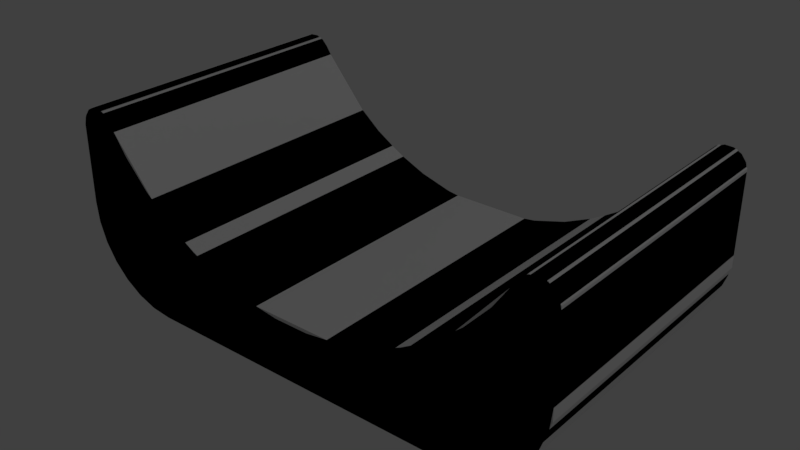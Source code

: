 # Source: 18Conformal1.blend  (saved by Blender 2.78.0; exported with 4.5.12 LTS)
import bpy
from mathutils import Matrix  # noqa: F401  (used for matrix-valued properties, if any)

bpy.ops.wm.read_factory_settings(use_empty=True)
scene = bpy.context.scene
scene.name = 'Scene'

# ---- collections
col_collection_1 = bpy.data.collections.new('Collection 1'); scene.collection.children.link(col_collection_1)

# ---- materials (node trees are filled in below, after node groups)
mat_18conformal1 = bpy.data.materials.new('18Conformal1')
mat_18conformal1.alpha_threshold = 0.0
mat_18conformal1.roughness = 0.5

# ---- material node trees
mat_18conformal1.use_nodes = True; mat_18conformal1.node_tree.nodes.clear()
_N = mat_18conformal1.node_tree.nodes; _L = mat_18conformal1.node_tree.links
n0 = _N.new('NodeUndefined'); n0.name = '18Conformal1.Output'; n0.location = (630, 730)
n0.label = 'Output'
n0.inputs[1].default_value = 1.0
n1 = _N.new('NodeUndefined'); n1.name = '18Conformal1.mainMaterial'; n1.location = (70, 680)
n1.label = 'mainMaterial'
n1.inputs[1].default_value = (0.0, 0.0, 0.0, 1.0)
n1.inputs[2].default_value = 0.0
n1.inputs[3].default_value = (0.0, 0.0, 0.0)
n2 = _N.new('NodeUndefined'); n2.name = '18Conformal1.geometry'; n2.location = (-590, 260)
n2.label = 'geometry'
n3 = _N.new('NodeUndefined'); n3.name = '18Conformal1.mainTex'; n3.location = (-380, 480)
n3.label = 'mainTex'
_L.new(n2.outputs[4], n3.inputs[0])
_L.new(n3.outputs[1], n1.inputs[0])
_L.new(n1.outputs[0], n0.inputs[0])

# ---- world
world_world = bpy.data.worlds.new('World'); scene.world = world_world
world_world.color = (0.05088, 0.05088, 0.05088)
world_world.use_sun_shadow = False
world_world.sun_shadow_jitter_overblur = 0.0
world_world.cycles.sampling_method = 'MANUAL'

# ---- lights
light_lamp = bpy.data.lights.new('Lamp', 'POINT')
light_lamp.transmission_factor = 0.0
light_lamp.cutoff_distance = 30.0
light_lamp.energy = 100.0
light_lamp.shadow_buffer_clip_start = 1.001
light_lamp.shadow_soft_size = 0.1
light_lamp.shadow_maximum_resolution = 0.006
light_lamp.use_absolute_resolution = True

# ---- meshes
me_conformal1 = bpy.data.meshes.new('Conformal1')
me_conformal1.from_pydata([(0.8338, 0.4782, -0.4787), (0.8438, 0.4782, -0.4688), (0.8379, 0.5046, -0.4688), (0.8268, 0.5044, -0.4787), (0.8216, 0.526, -0.4688), (0.8146, 0.5191, -0.4787), (0.7951, 0.5293, -0.4787), (0.7977, 0.5385, -0.4688), (0.7746, 0.5304, -0.4787), (0.7707, 0.5398, -0.4688), (0.7553, 0.5239, -0.4787), (0.7457, 0.5297, -0.4688), (0.736, 0.5048, -0.4787), (0.7274, 0.5099, -0.4688), (0.6706, 0.4097, -0.4787), (0.6613, 0.4135, -0.4688), (0.5888, 0.3204, -0.4787), (0.5826, 0.3272, -0.4688), (0.4927, 0.2526, -0.4688), (0.4973, 0.245, -0.4787), (0.399, 0.1842, -0.4787), (0.3934, 0.1911, -0.4688), (0.2903, 0.1363, -0.4787), (0.2865, 0.1439, -0.4688), (0.1741, 0.1119, -0.4688), (0.1768, 0.104, -0.4787), (0.05797, 0.08702, -0.4787), (0.05842, 0.09578, -0.4688), (0.0, 0.08609, -0.4787), (0.0, 0.09578, -0.4688), (0.0, 0.09578, -0.4688), (0.05842, 0.09578, -0.4688), (0.05842, 0.09578, 0.4688), (0.0, 0.09578, 0.4688), (0.1741, 0.1119, 0.4688), (0.1741, 0.1119, -0.4688), (0.2865, 0.1439, 0.4688), (0.2865, 0.1439, -0.4688), (0.3934, 0.1911, 0.4688), (0.3934, 0.1911, -0.4688), (0.4927, 0.2526, 0.4688), (0.4927, 0.2526, -0.4688), (0.5826, 0.3272, 0.4688), (0.5826, 0.3272, -0.4688), (0.6613, 0.4135, 0.4688), (0.6613, 0.4135, -0.4688), (0.7274, 0.5099, 0.4688), (0.7274, 0.5099, -0.4688), (0.7457, 0.5297, -0.4688), (0.7457, 0.5297, 0.4688), (0.7707, 0.5398, 0.4688), (0.7707, 0.5398, -0.4688), (0.7977, 0.5385, 0.4688), (0.7977, 0.5385, -0.4688), (0.8216, 0.526, 0.4688), (0.8216, 0.526, -0.4688), (0.8379, 0.5046, 0.4688), (0.8379, 0.5046, -0.4688), (0.8438, 0.4782, 0.4688), (0.8438, 0.4782, -0.4688), (0.8438, 0.2188, 0.4688), (0.8438, 0.2188, -0.4688), (0.8359, 0.1492, 0.4688), (0.8359, 0.1492, -0.4688), (0.8128, 0.08316, 0.4688), (0.8128, 0.08316, -0.4688), (0.7756, 0.02391, 0.4688), (0.7756, 0.02391, -0.4688), (0.7261, -0.02557, 0.4688), (0.7261, -0.02557, -0.4688), (0.6668, -0.0628, 0.4688), (0.6668, -0.0628, -0.4688), (0.6008, -0.08591, 0.4688), (0.6008, -0.08591, -0.4688), (0.5312, -0.09375, 0.4688), (0.5312, -0.09375, -0.4688), (0.0, -0.09375, 0.4688), (0.0, -0.09375, -0.4688), (0.5312, -0.08375, -0.4787), (0.0, -0.08375, -0.4787), (0.0, -0.09375, -0.4688), (0.5312, -0.09375, -0.4688), (0.6008, -0.08591, -0.4688), (0.5986, -0.07617, -0.4787), (0.6668, -0.0628, -0.4688), (0.6625, -0.05379, -0.4787), (0.7261, -0.02557, -0.4688), (0.7199, -0.01775, -0.4787), (0.7756, 0.02391, -0.4688), (0.7678, 0.03014, -0.4787), (0.8128, 0.08316, -0.4688), (0.8038, 0.0875, -0.4787), (0.8359, 0.1492, -0.4688), (0.8262, 0.1514, -0.4787), (0.8438, 0.2188, -0.4688), (0.8338, 0.2188, -0.4787), (0.0, 0.08609, -0.4787), (0.0, -0.08375, -0.4787), (0.5312, -0.08375, -0.4787), (0.5986, -0.07617, -0.4787), (0.6625, -0.05379, -0.4787), (0.7199, -0.01775, -0.4787), (0.7678, 0.03014, -0.4787), (0.8038, 0.0875, -0.4787), (0.05797, 0.08702, -0.4787), (0.1768, 0.104, -0.4787), (0.8262, 0.1514, -0.4787), (0.2903, 0.1363, -0.4787), (0.399, 0.1842, -0.4787), (0.8338, 0.2188, -0.4787), (0.4973, 0.245, -0.4787), (0.8338, 0.4782, -0.4787), (0.5888, 0.3204, -0.4787), (0.6706, 0.4097, -0.4787), (0.736, 0.5048, -0.4787), (0.8268, 0.5044, -0.4787), (0.8146, 0.5191, -0.4787), (0.7553, 0.5239, -0.4787), (0.7951, 0.5293, -0.4787), (0.7746, 0.5304, -0.4787), (0.8338, 0.4782, 0.4787), (0.8268, 0.5044, 0.4787), (0.8379, 0.5046, 0.4688), (0.8438, 0.4782, 0.4688), (0.8216, 0.526, 0.4688), (0.8146, 0.5191, 0.4787), (0.7951, 0.5293, 0.4787), (0.7977, 0.5385, 0.4688), (0.7746, 0.5304, 0.4787), (0.7707, 0.5398, 0.4688), (0.7553, 0.5239, 0.4787), (0.7457, 0.5297, 0.4688), (0.736, 0.5048, 0.4787), (0.7274, 0.5099, 0.4688), (0.6706, 0.4097, 0.4787), (0.6613, 0.4135, 0.4688), (0.5888, 0.3204, 0.4787), (0.5826, 0.3272, 0.4688), (0.4927, 0.2526, 0.4688), (0.4973, 0.245, 0.4787), (0.399, 0.1842, 0.4787), (0.3934, 0.1911, 0.4688), (0.2903, 0.1363, 0.4787), (0.2865, 0.1439, 0.4688), (0.1741, 0.1119, 0.4688), (0.1768, 0.104, 0.4787), (0.05797, 0.08702, 0.4787), (0.05842, 0.09578, 0.4688), (0.0, 0.08609, 0.4787), (0.0, 0.09578, 0.4688), (0.5312, -0.08375, 0.4787), (0.5312, -0.09375, 0.4688), (0.0, -0.09375, 0.4688), (0.0, -0.08375, 0.4787), (0.6008, -0.08591, 0.4688), (0.5986, -0.07617, 0.4787), (0.6668, -0.0628, 0.4688), (0.6625, -0.05379, 0.4787), (0.7261, -0.02557, 0.4688), (0.7199, -0.01775, 0.4787), (0.7756, 0.02391, 0.4688), (0.7678, 0.03014, 0.4787), (0.8128, 0.08316, 0.4688), (0.8038, 0.0875, 0.4787), (0.8359, 0.1492, 0.4688), (0.8262, 0.1514, 0.4787), (0.8438, 0.2188, 0.4688), (0.8338, 0.2188, 0.4787), (0.5986, -0.07617, 0.4787), (0.5312, -0.08375, 0.4787), (0.0, -0.08375, 0.4787), (0.0, 0.08609, 0.4787), (0.6625, -0.05379, 0.4787), (0.7199, -0.01775, 0.4787), (0.7678, 0.03014, 0.4787), (0.8038, 0.0875, 0.4787), (0.05797, 0.08702, 0.4787), (0.1768, 0.104, 0.4787), (0.8262, 0.1514, 0.4787), (0.2903, 0.1363, 0.4787), (0.399, 0.1842, 0.4787), (0.8338, 0.2188, 0.4787), (0.4973, 0.245, 0.4787), (0.8338, 0.4782, 0.4787), (0.5888, 0.3204, 0.4787), (0.6706, 0.4097, 0.4787), (0.736, 0.5048, 0.4787), (0.8268, 0.5044, 0.4787), (0.8146, 0.5191, 0.4787), (0.7553, 0.5239, 0.4787), (0.7951, 0.5293, 0.4787), (0.7746, 0.5304, 0.4787), (-0.8338, 0.4782, -0.4787), (-0.8268, 0.5044, -0.4787), (-0.8379, 0.5046, -0.4688), (-0.8438, 0.4782, -0.4688), (-0.8216, 0.526, -0.4688), (-0.8146, 0.5191, -0.4787), (-0.7951, 0.5293, -0.4787), (-0.7977, 0.5385, -0.4688), (-0.7746, 0.5304, -0.4787), (-0.7707, 0.5398, -0.4688), (-0.7553, 0.5239, -0.4787), (-0.7457, 0.5297, -0.4688), (-0.736, 0.5048, -0.4787), (-0.7274, 0.5099, -0.4688), (-0.6706, 0.4097, -0.4787), (-0.6613, 0.4135, -0.4688), (-0.5888, 0.3204, -0.4787), (-0.5826, 0.3272, -0.4688), (-0.4927, 0.2526, -0.4688), (-0.4973, 0.245, -0.4787), (-0.399, 0.1842, -0.4787), (-0.3934, 0.1911, -0.4688), (-0.2903, 0.1363, -0.4787), (-0.2865, 0.1439, -0.4688), (-0.1741, 0.1119, -0.4688), (-0.1768, 0.104, -0.4787), (-0.05797, 0.08702, -0.4787), (-0.05842, 0.09578, -0.4688), (0.0, 0.08609, -0.4787), (0.0, 0.09578, -0.4688), (0.0, 0.09578, -0.4688), (0.0, 0.09578, 0.4688), (-0.05842, 0.09578, 0.4688), (-0.05842, 0.09578, -0.4688), (-0.1741, 0.1119, 0.4688), (-0.1741, 0.1119, -0.4688), (-0.2865, 0.1439, 0.4688), (-0.2865, 0.1439, -0.4688), (-0.3934, 0.1911, 0.4688), (-0.3934, 0.1911, -0.4688), (-0.4927, 0.2526, 0.4688), (-0.4927, 0.2526, -0.4688), (-0.5826, 0.3272, 0.4688), (-0.5826, 0.3272, -0.4688), (-0.6613, 0.4135, 0.4688), (-0.6613, 0.4135, -0.4688), (-0.7274, 0.5099, 0.4688), (-0.7274, 0.5099, -0.4688), (-0.7457, 0.5297, -0.4688), (-0.7457, 0.5297, 0.4688), (-0.7707, 0.5398, 0.4688), (-0.7707, 0.5398, -0.4688), (-0.7977, 0.5385, 0.4688), (-0.7977, 0.5385, -0.4688), (-0.8216, 0.526, 0.4688), (-0.8216, 0.526, -0.4688), (-0.8379, 0.5046, 0.4688), (-0.8379, 0.5046, -0.4688), (-0.8438, 0.4782, 0.4688), (-0.8438, 0.4782, -0.4688), (-0.8438, 0.2188, 0.4688), (-0.8438, 0.2188, -0.4688), (-0.8359, 0.1492, 0.4688), (-0.8359, 0.1492, -0.4688), (-0.8128, 0.08316, 0.4688), (-0.8128, 0.08316, -0.4688), (-0.7756, 0.02391, 0.4688), (-0.7756, 0.02391, -0.4688), (-0.7261, -0.02557, 0.4688), (-0.7261, -0.02557, -0.4688), (-0.6668, -0.0628, 0.4688), (-0.6668, -0.0628, -0.4688), (-0.6008, -0.08591, 0.4688), (-0.6008, -0.08591, -0.4688), (-0.5312, -0.09375, 0.4688), (-0.5312, -0.09375, -0.4688), (0.0, -0.09375, 0.4688), (0.0, -0.09375, -0.4688), (-0.5312, -0.08375, -0.4787), (-0.5312, -0.09375, -0.4688), (0.0, -0.09375, -0.4688), (0.0, -0.08375, -0.4787), (-0.6008, -0.08591, -0.4688), (-0.5986, -0.07617, -0.4787), (-0.6668, -0.0628, -0.4688), (-0.6625, -0.05379, -0.4787), (-0.7261, -0.02557, -0.4688), (-0.7199, -0.01775, -0.4787), (-0.7756, 0.02391, -0.4688), (-0.7678, 0.03014, -0.4787), (-0.8128, 0.08316, -0.4688), (-0.8038, 0.0875, -0.4787), (-0.8359, 0.1492, -0.4688), (-0.8262, 0.1514, -0.4787), (-0.8438, 0.2188, -0.4688), (-0.8338, 0.2188, -0.4787), (-0.5986, -0.07617, -0.4787), (-0.5312, -0.08375, -0.4787), (0.0, -0.08375, -0.4787), (0.0, 0.08609, -0.4787), (-0.6625, -0.05379, -0.4787), (-0.7199, -0.01775, -0.4787), (-0.7678, 0.03014, -0.4787), (-0.8038, 0.0875, -0.4787), (-0.05797, 0.08702, -0.4787), (-0.1768, 0.104, -0.4787), (-0.8262, 0.1514, -0.4787), (-0.2903, 0.1363, -0.4787), (-0.399, 0.1842, -0.4787), (-0.8338, 0.2188, -0.4787), (-0.4973, 0.245, -0.4787), (-0.8338, 0.4782, -0.4787), (-0.5888, 0.3204, -0.4787), (-0.6706, 0.4097, -0.4787), (-0.736, 0.5048, -0.4787), (-0.8268, 0.5044, -0.4787), (-0.8146, 0.5191, -0.4787), (-0.7553, 0.5239, -0.4787), (-0.7951, 0.5293, -0.4787), (-0.7746, 0.5304, -0.4787), (-0.8338, 0.4782, 0.4787), (-0.8438, 0.4782, 0.4688), (-0.8379, 0.5046, 0.4688), (-0.8268, 0.5044, 0.4787), (-0.8216, 0.526, 0.4688), (-0.8146, 0.5191, 0.4787), (-0.7951, 0.5293, 0.4787), (-0.7977, 0.5385, 0.4688), (-0.7746, 0.5304, 0.4787), (-0.7707, 0.5398, 0.4688), (-0.7553, 0.5239, 0.4787), (-0.7457, 0.5297, 0.4688), (-0.736, 0.5048, 0.4787), (-0.7274, 0.5099, 0.4688), (-0.6706, 0.4097, 0.4787), (-0.6613, 0.4135, 0.4688), (-0.5888, 0.3204, 0.4787), (-0.5826, 0.3272, 0.4688), (-0.4927, 0.2526, 0.4688), (-0.4973, 0.245, 0.4787), (-0.399, 0.1842, 0.4787), (-0.3934, 0.1911, 0.4688), (-0.2903, 0.1363, 0.4787), (-0.2865, 0.1439, 0.4688), (-0.1741, 0.1119, 0.4688), (-0.1768, 0.104, 0.4787), (-0.05797, 0.08702, 0.4787), (-0.05842, 0.09578, 0.4688), (0.0, 0.08609, 0.4787), (0.0, 0.09578, 0.4688), (-0.5312, -0.08375, 0.4787), (0.0, -0.08375, 0.4787), (0.0, -0.09375, 0.4688), (-0.5312, -0.09375, 0.4688), (-0.6008, -0.08591, 0.4688), (-0.5986, -0.07617, 0.4787), (-0.6668, -0.0628, 0.4688), (-0.6625, -0.05379, 0.4787), (-0.7261, -0.02557, 0.4688), (-0.7199, -0.01775, 0.4787), (-0.7756, 0.02391, 0.4688), (-0.7678, 0.03014, 0.4787), (-0.8128, 0.08316, 0.4688), (-0.8038, 0.0875, 0.4787), (-0.8359, 0.1492, 0.4688), (-0.8262, 0.1514, 0.4787), (-0.8438, 0.2188, 0.4688), (-0.8338, 0.2188, 0.4787), (0.0, 0.08609, 0.4787), (0.0, -0.08375, 0.4787), (-0.5312, -0.08375, 0.4787), (-0.5986, -0.07617, 0.4787), (-0.6625, -0.05379, 0.4787), (-0.7199, -0.01775, 0.4787), (-0.7678, 0.03014, 0.4787), (-0.8038, 0.0875, 0.4787), (-0.05797, 0.08702, 0.4787), (-0.1768, 0.104, 0.4787), (-0.8262, 0.1514, 0.4787), (-0.2903, 0.1363, 0.4787), (-0.399, 0.1842, 0.4787), (-0.8338, 0.2188, 0.4787), (-0.4973, 0.245, 0.4787), (-0.8338, 0.4782, 0.4787), (-0.5888, 0.3204, 0.4787), (-0.6706, 0.4097, 0.4787), (-0.736, 0.5048, 0.4787), (-0.8268, 0.5044, 0.4787), (-0.8146, 0.5191, 0.4787), (-0.7553, 0.5239, 0.4787), (-0.7951, 0.5293, 0.4787), (-0.7746, 0.5304, 0.4787)], [], [(0, 2, 1), (0, 3, 2), (4, 2, 3), (5, 4, 3), (4, 5, 6), (7, 4, 6), (6, 8, 7), (8, 9, 7), (9, 8, 10), (11, 9, 10), (11, 10, 12), (13, 11, 12), (13, 12, 14), (15, 13, 14), (15, 14, 16), (17, 15, 16), (18, 17, 16), (19, 18, 16), (18, 19, 20), (21, 18, 20), (21, 20, 22), (23, 21, 22), (24, 23, 22), (25, 24, 22), (24, 25, 26), (27, 24, 26), (26, 28, 27), (28, 29, 27), (32, 31, 30), (33, 32, 30), (32, 34, 31), (34, 35, 31), (34, 36, 35), (36, 37, 35), (36, 38, 37), (38, 39, 37), (38, 40, 39), (40, 41, 39), (40, 42, 41), (42, 43, 41), (42, 44, 43), (44, 45, 43), (44, 46, 45), (46, 47, 45), (48, 47, 46), (49, 48, 46), (49, 50, 48), (50, 51, 48), (50, 52, 51), (52, 53, 51), (52, 54, 53), (54, 55, 53), (55, 54, 56), (57, 55, 56), (56, 58, 57), (58, 59, 57), (58, 60, 59), (60, 61, 59), (60, 62, 61), (62, 63, 61), (62, 64, 63), (64, 65, 63), (64, 66, 65), (66, 67, 65), (66, 68, 67), (68, 69, 67), (68, 70, 69), (70, 71, 69), (70, 72, 71), (72, 73, 71), (72, 74, 73), (74, 75, 73), (74, 76, 75), (76, 77, 75), (80, 79, 78), (81, 80, 78), (82, 81, 78), (83, 82, 78), (84, 82, 83), (85, 84, 83), (86, 84, 85), (87, 86, 85), (88, 86, 87), (89, 88, 87), (90, 88, 89), (91, 90, 89), (92, 90, 91), (93, 92, 91), (94, 92, 93), (95, 94, 93), (0, 94, 95), (0, 1, 94), (98, 97, 96), (96, 99, 98), (96, 100, 99), (96, 101, 100), (96, 102, 101), (96, 103, 102), (96, 104, 103), (104, 105, 103), (105, 106, 103), (105, 107, 106), (107, 108, 106), (108, 109, 106), (108, 110, 109), (110, 111, 109), (110, 112, 111), (112, 113, 111), (113, 114, 111), (114, 115, 111), (114, 116, 115), (114, 117, 116), (117, 118, 116), (117, 119, 118), (122, 121, 120), (123, 122, 120), (122, 124, 121), (124, 125, 121), (125, 124, 126), (124, 127, 126), (128, 126, 127), (129, 128, 127), (128, 129, 130), (129, 131, 130), (130, 131, 132), (131, 133, 132), (132, 133, 134), (133, 135, 134), (134, 135, 136), (135, 137, 136), (137, 138, 136), (138, 139, 136), (139, 138, 140), (138, 141, 140), (140, 141, 142), (141, 143, 142), (143, 144, 142), (144, 145, 142), (145, 144, 146), (144, 147, 146), (148, 146, 147), (149, 148, 147), (152, 151, 150), (153, 152, 150), (151, 154, 150), (154, 155, 150), (154, 156, 155), (156, 157, 155), (156, 158, 157), (158, 159, 157), (158, 160, 159), (160, 161, 159), (160, 162, 161), (162, 163, 161), (162, 164, 163), (164, 165, 163), (164, 166, 165), (166, 167, 165), (167, 166, 120), (166, 123, 120), (170, 169, 168), (168, 171, 170), (168, 172, 171), (172, 173, 171), (173, 174, 171), (174, 175, 171), (175, 176, 171), (175, 177, 176), (175, 178, 177), (178, 179, 177), (178, 180, 179), (178, 181, 180), (181, 182, 180), (181, 183, 182), (183, 184, 182), (183, 185, 184), (183, 186, 185), (183, 187, 186), (187, 188, 186), (188, 189, 186), (188, 190, 189), (190, 191, 189), (194, 193, 192), (195, 194, 192), (194, 196, 193), (196, 197, 193), (197, 196, 198), (196, 199, 198), (200, 198, 199), (201, 200, 199), (200, 201, 202), (201, 203, 202), (202, 203, 204), (203, 205, 204), (204, 205, 206), (205, 207, 206), (206, 207, 208), (207, 209, 208), (209, 210, 208), (210, 211, 208), (211, 210, 212), (210, 213, 212), (212, 213, 214), (213, 215, 214), (215, 216, 214), (216, 217, 214), (217, 216, 218), (216, 219, 218), (220, 218, 219), (221, 220, 219), (224, 223, 222), (225, 224, 222), (226, 224, 225), (227, 226, 225), (228, 226, 227), (229, 228, 227), (230, 228, 229), (231, 230, 229), (232, 230, 231), (233, 232, 231), (234, 232, 233), (235, 234, 233), (236, 234, 235), (237, 236, 235), (238, 236, 237), (239, 238, 237), (239, 240, 238), (240, 241, 238), (242, 241, 240), (243, 242, 240), (244, 242, 243), (245, 244, 243), (246, 244, 245), (247, 246, 245), (246, 247, 248), (247, 249, 248), (250, 248, 249), (251, 250, 249), (252, 250, 251), (253, 252, 251), (254, 252, 253), (255, 254, 253), (256, 254, 255), (257, 256, 255), (258, 256, 257), (259, 258, 257), (260, 258, 259), (261, 260, 259), (262, 260, 261), (263, 262, 261), (264, 262, 263), (265, 264, 263), (266, 264, 265), (267, 266, 265), (268, 266, 267), (269, 268, 267), (272, 271, 270), (273, 272, 270), (271, 274, 270), (274, 275, 270), (274, 276, 275), (276, 277, 275), (276, 278, 277), (278, 279, 277), (278, 280, 279), (280, 281, 279), (280, 282, 281), (282, 283, 281), (282, 284, 283), (284, 285, 283), (284, 286, 285), (286, 287, 285), (287, 286, 192), (286, 195, 192), (290, 289, 288), (288, 291, 290), (288, 292, 291), (292, 293, 291), (293, 294, 291), (294, 295, 291), (295, 296, 291), (295, 297, 296), (295, 298, 297), (298, 299, 297), (298, 300, 299), (298, 301, 300), (301, 302, 300), (301, 303, 302), (303, 304, 302), (303, 305, 304), (303, 306, 305), (303, 307, 306), (307, 308, 306), (308, 309, 306), (308, 310, 309), (310, 311, 309), (314, 313, 312), (315, 314, 312), (316, 314, 315), (317, 316, 315), (316, 317, 318), (319, 316, 318), (318, 320, 319), (320, 321, 319), (321, 320, 322), (323, 321, 322), (323, 322, 324), (325, 323, 324), (325, 324, 326), (327, 325, 326), (327, 326, 328), (329, 327, 328), (330, 329, 328), (331, 330, 328), (330, 331, 332), (333, 330, 332), (333, 332, 334), (335, 333, 334), (336, 335, 334), (337, 336, 334), (336, 337, 338), (339, 336, 338), (338, 340, 339), (340, 341, 339), (344, 343, 342), (345, 344, 342), (346, 345, 342), (347, 346, 342), (348, 346, 347), (349, 348, 347), (350, 348, 349), (351, 350, 349), (352, 350, 351), (353, 352, 351), (354, 352, 353), (355, 354, 353), (356, 354, 355), (357, 356, 355), (358, 356, 357), (359, 358, 357), (358, 359, 312), (313, 358, 312), (362, 361, 360), (360, 363, 362), (360, 364, 363), (360, 365, 364), (360, 366, 365), (360, 367, 366), (360, 368, 367), (368, 369, 367), (369, 370, 367), (369, 371, 370), (371, 372, 370), (372, 373, 370), (372, 374, 373), (374, 375, 373), (374, 376, 375), (376, 377, 375), (377, 378, 375), (378, 379, 375), (378, 380, 379), (378, 381, 380), (381, 382, 380), (381, 383, 382)])
me_conformal1.polygons.foreach_set('use_smooth', [True] * 364)
_uv = me_conformal1.uv_layers.new(name='Conformal1.UV')
_uv.uv.foreach_set('vector', [0.6651, 0.7918, 0.6766, 0.7959, 0.665, 0.7979, 0.6651, 0.7918, 0.6761, 0.7895, 0.6766, 0.7959, 0.6865, 0.7896, 0.6766, 0.7959, 0.6761, 0.7895, 0.6826, 0.7851, 0.6865, 0.7896, 0.6761, 0.7895, 0.6865, 0.7896, 0.6826, 0.7851, 0.6873, 0.7774, 0.693, 0.7795, 0.6865, 0.7896, 0.6873, 0.7774, 0.6873, 0.7774, 0.6884, 0.7691, 0.693, 0.7795, 0.6884, 0.7691, 0.6944, 0.7675, 0.693, 0.7795, 0.6944, 0.7675, 0.6884, 0.7691, 0.6863, 0.761, 0.6907, 0.7563, 0.6944, 0.7675, 0.6863, 0.761, 0.6907, 0.7563, 0.6863, 0.761, 0.6791, 0.7523, 0.6828, 0.7475, 0.6907, 0.7563, 0.6791, 0.7523, 0.6828, 0.7475, 0.6791, 0.7523, 0.6406, 0.7209, 0.6438, 0.7157, 0.6828, 0.7475, 0.6406, 0.7209, 0.6438, 0.7157, 0.6406, 0.7209, 0.6041, 0.683, 0.6086, 0.6792, 0.6438, 0.7157, 0.6041, 0.683, 0.5776, 0.639, 0.6086, 0.6792, 0.6041, 0.683, 0.5727, 0.642, 0.5776, 0.639, 0.6041, 0.683, 0.5776, 0.639, 0.5727, 0.642, 0.5469, 0.5985, 0.5517, 0.5952, 0.5776, 0.639, 0.5469, 0.5985, 0.5517, 0.5952, 0.5469, 0.5985, 0.5264, 0.5507, 0.5317, 0.5484, 0.5517, 0.5952, 0.5264, 0.5507, 0.518, 0.499, 0.5317, 0.5484, 0.5264, 0.5507, 0.5125, 0.5006, 0.518, 0.499, 0.5264, 0.5507, 0.518, 0.499, 0.5125, 0.5006, 0.5052, 0.4484, 0.511, 0.4485, 0.518, 0.499, 0.5052, 0.4484, 0.5052, 0.4484, 0.5048, 0.4232, 0.511, 0.4485, 0.5048, 0.4232, 0.5108, 0.4231, 0.511, 0.4485, 0.000125, 0.9747, 0.4044, 0.9747, 0.4044, 0.9999, 0.000125, 0.9999, 0.000125, 0.9747, 0.4044, 0.9999, 0.000125, 0.9747, 0.000124, 0.9243, 0.4044, 0.9747, 0.000124, 0.9243, 0.4044, 0.9243, 0.4044, 0.9747, 0.000124, 0.9243, 0.000124, 0.8739, 0.4044, 0.9243, 0.000124, 0.8739, 0.4044, 0.8739, 0.4044, 0.9243, 0.000124, 0.8739, 0.000124, 0.8236, 0.4044, 0.8739, 0.000124, 0.8236, 0.4044, 0.8236, 0.4044, 0.8739, 0.000124, 0.8236, 0.000124, 0.7732, 0.4044, 0.8236, 0.000124, 0.7732, 0.4044, 0.7732, 0.4044, 0.8236, 0.000124, 0.7732, 0.000124, 0.7228, 0.4044, 0.7732, 0.000124, 0.7228, 0.4044, 0.7228, 0.4044, 0.7732, 0.000124, 0.7228, 0.000124, 0.6724, 0.4044, 0.7228, 0.000124, 0.6724, 0.4044, 0.6724, 0.4044, 0.7228, 0.000124, 0.6724, 0.000124, 0.6221, 0.4044, 0.6724, 0.000124, 0.6221, 0.4044, 0.6221, 0.4044, 0.6724, 0.4044, 0.6104, 0.4044, 0.6221, 0.000124, 0.6221, 0.000124, 0.6104, 0.4044, 0.6104, 0.000124, 0.6221, 0.000124, 0.6104, 0.000124, 0.5988, 0.4044, 0.6104, 0.000124, 0.5988, 0.4044, 0.5988, 0.4044, 0.6104, 0.000124, 0.5988, 0.000124, 0.5872, 0.4044, 0.5988, 0.000124, 0.5872, 0.4044, 0.5872, 0.4044, 0.5988, 0.000124, 0.5872, 0.000124, 0.5755, 0.4044, 0.5872, 0.000124, 0.5755, 0.4044, 0.5755, 0.4044, 0.5872, 0.4044, 0.5755, 0.000124, 0.5755, 0.000124, 0.5639, 0.4044, 0.5639, 0.4044, 0.5755, 0.000124, 0.5639, 0.000124, 0.5639, 0.000124, 0.5523, 0.4044, 0.5639, 0.000124, 0.5523, 0.4044, 0.5523, 0.4044, 0.5639, 0.000124, 0.5523, 0.000124, 0.4404, 0.4044, 0.5523, 0.000124, 0.4404, 0.4044, 0.4404, 0.4044, 0.5523, 0.000124, 0.4404, 0.000124, 0.4102, 0.4044, 0.4404, 0.000124, 0.4102, 0.4044, 0.4102, 0.4044, 0.4404, 0.000124, 0.4102, 0.000124, 0.3801, 0.4044, 0.4102, 0.000124, 0.3801, 0.4044, 0.3801, 0.4044, 0.4102, 0.000124, 0.3801, 0.000124, 0.3499, 0.4044, 0.3801, 0.000124, 0.3499, 0.4044, 0.3499, 0.4044, 0.3801, 0.000124, 0.3499, 0.000124, 0.3197, 0.4044, 0.3499, 0.000124, 0.3197, 0.4044, 0.3197, 0.4044, 0.3499, 0.000124, 0.3197, 0.000124, 0.2895, 0.4044, 0.3197, 0.000124, 0.2895, 0.4044, 0.2895, 0.4044, 0.3197, 0.000124, 0.2895, 0.000125, 0.2594, 0.4044, 0.2895, 0.000125, 0.2594, 0.4044, 0.2594, 0.4044, 0.2895, 0.000125, 0.2594, 0.000125, 0.2292, 0.4044, 0.2594, 0.000125, 0.2292, 0.4044, 0.2292, 0.4044, 0.2594, 0.000125, 0.2292, 0.000125, 0.000124, 0.4044, 0.2292, 0.000125, 0.000124, 0.4044, 0.000124, 0.4044, 0.2292, 0.4242, 0.4232, 0.4303, 0.4232, 0.4307, 0.6543, 0.4245, 0.6544, 0.4242, 0.4232, 0.4307, 0.6543, 0.4279, 0.6843, 0.4245, 0.6544, 0.4307, 0.6543, 0.4338, 0.683, 0.4279, 0.6843, 0.4307, 0.6543, 0.4374, 0.7128, 0.4279, 0.6843, 0.4338, 0.683, 0.443, 0.7103, 0.4374, 0.7128, 0.4338, 0.683, 0.4529, 0.7385, 0.4374, 0.7128, 0.443, 0.7103, 0.4577, 0.7348, 0.4529, 0.7385, 0.443, 0.7103, 0.4736, 0.7602, 0.4529, 0.7385, 0.4577, 0.7348, 0.4775, 0.7556, 0.4736, 0.7602, 0.4577, 0.7348, 0.4983, 0.777, 0.4736, 0.7602, 0.4775, 0.7556, 0.5012, 0.7717, 0.4983, 0.777, 0.4775, 0.7556, 0.5261, 0.788, 0.4983, 0.777, 0.5012, 0.7717, 0.5277, 0.7822, 0.5261, 0.788, 0.5012, 0.7717, 0.5555, 0.7928, 0.5261, 0.788, 0.5277, 0.7822, 0.5559, 0.7869, 0.5555, 0.7928, 0.5277, 0.7822, 0.6651, 0.7918, 0.5555, 0.7928, 0.5559, 0.7869, 0.6651, 0.7918, 0.665, 0.7979, 0.5555, 0.7928, 0.4307, 0.6543, 0.4303, 0.4232, 0.5048, 0.4232, 0.5048, 0.4232, 0.4338, 0.683, 0.4307, 0.6543, 0.5048, 0.4232, 0.443, 0.7103, 0.4338, 0.683, 0.5048, 0.4232, 0.4577, 0.7348, 0.443, 0.7103, 0.5048, 0.4232, 0.4775, 0.7556, 0.4577, 0.7348, 0.5048, 0.4232, 0.5012, 0.7717, 0.4775, 0.7556, 0.5048, 0.4232, 0.5052, 0.4484, 0.5012, 0.7717, 0.5052, 0.4484, 0.5125, 0.5006, 0.5012, 0.7717, 0.5125, 0.5006, 0.5277, 0.7822, 0.5012, 0.7717, 0.5125, 0.5006, 0.5264, 0.5507, 0.5277, 0.7822, 0.5264, 0.5507, 0.5469, 0.5985, 0.5277, 0.7822, 0.5469, 0.5985, 0.5559, 0.7869, 0.5277, 0.7822, 0.5469, 0.5985, 0.5727, 0.642, 0.5559, 0.7869, 0.5727, 0.642, 0.6651, 0.7918, 0.5559, 0.7869, 0.5727, 0.642, 0.6041, 0.683, 0.6651, 0.7918, 0.6041, 0.683, 0.6406, 0.7209, 0.6651, 0.7918, 0.6406, 0.7209, 0.6791, 0.7523, 0.6651, 0.7918, 0.6791, 0.7523, 0.6761, 0.7895, 0.6651, 0.7918, 0.6791, 0.7523, 0.6826, 0.7851, 0.6761, 0.7895, 0.6791, 0.7523, 0.6863, 0.761, 0.6826, 0.7851, 0.6863, 0.761, 0.6873, 0.7774, 0.6826, 0.7851, 0.6863, 0.761, 0.6884, 0.7691, 0.6873, 0.7774, 0.6778, 0.02507, 0.6774, 0.03146, 0.6663, 0.02919, 0.6662, 0.02317, 0.6778, 0.02507, 0.6663, 0.02919, 0.6778, 0.02507, 0.6877, 0.03137, 0.6774, 0.03146, 0.6877, 0.03137, 0.6838, 0.03589, 0.6774, 0.03146, 0.6838, 0.03589, 0.6877, 0.03137, 0.6886, 0.04352, 0.6877, 0.03137, 0.6943, 0.04145, 0.6886, 0.04352, 0.6897, 0.05185, 0.6886, 0.04352, 0.6943, 0.04145, 0.6957, 0.0534, 0.6897, 0.05185, 0.6943, 0.04145, 0.6897, 0.05185, 0.6957, 0.0534, 0.6876, 0.05995, 0.6957, 0.0534, 0.692, 0.06466, 0.6876, 0.05995, 0.6876, 0.05995, 0.692, 0.06466, 0.6804, 0.0687, 0.692, 0.06466, 0.6841, 0.07346, 0.6804, 0.0687, 0.6804, 0.0687, 0.6841, 0.07346, 0.642, 0.1002, 0.6841, 0.07346, 0.6452, 0.1054, 0.642, 0.1002, 0.642, 0.1002, 0.6452, 0.1054, 0.6056, 0.1382, 0.6452, 0.1054, 0.6102, 0.142, 0.6056, 0.1382, 0.6102, 0.142, 0.5793, 0.1823, 0.6056, 0.1382, 0.5793, 0.1823, 0.5743, 0.1793, 0.6056, 0.1382, 0.5743, 0.1793, 0.5793, 0.1823, 0.5487, 0.2228, 0.5793, 0.1823, 0.5535, 0.2261, 0.5487, 0.2228, 0.5487, 0.2228, 0.5535, 0.2261, 0.5283, 0.2707, 0.5535, 0.2261, 0.5336, 0.273, 0.5283, 0.2707, 0.5336, 0.273, 0.5201, 0.3224, 0.5283, 0.2707, 0.5201, 0.3224, 0.5146, 0.3208, 0.5283, 0.2707, 0.5146, 0.3208, 0.5201, 0.3224, 0.5074, 0.3731, 0.5201, 0.3224, 0.5132, 0.373, 0.5074, 0.3731, 0.5071, 0.3983, 0.5074, 0.3731, 0.5132, 0.373, 0.5131, 0.3983, 0.5071, 0.3983, 0.5132, 0.373, 0.4264, 0.3985, 0.4262, 0.1673, 0.4323, 0.1674, 0.4326, 0.3985, 0.4264, 0.3985, 0.4323, 0.1674, 0.4262, 0.1673, 0.4294, 0.1374, 0.4323, 0.1674, 0.4294, 0.1374, 0.4354, 0.1387, 0.4323, 0.1674, 0.4294, 0.1374, 0.4389, 0.1088, 0.4354, 0.1387, 0.4389, 0.1088, 0.4444, 0.1114, 0.4354, 0.1387, 0.4389, 0.1088, 0.4543, 0.0831, 0.4444, 0.1114, 0.4543, 0.0831, 0.4591, 0.08677, 0.4444, 0.1114, 0.4543, 0.0831, 0.4749, 0.06134, 0.4591, 0.08677, 0.4749, 0.06134, 0.4788, 0.06596, 0.4591, 0.08677, 0.4749, 0.06134, 0.4996, 0.0445, 0.4788, 0.06596, 0.4996, 0.0445, 0.5024, 0.04984, 0.4788, 0.06596, 0.4996, 0.0445, 0.5273, 0.03343, 0.5024, 0.04984, 0.5273, 0.03343, 0.5289, 0.03923, 0.5024, 0.04984, 0.5273, 0.03343, 0.5567, 0.02852, 0.5289, 0.03923, 0.5567, 0.02852, 0.5571, 0.03448, 0.5289, 0.03923, 0.5571, 0.03448, 0.5567, 0.02852, 0.6663, 0.02919, 0.5567, 0.02852, 0.6662, 0.02317, 0.6663, 0.02919, 0.4326, 0.3985, 0.4323, 0.1674, 0.4354, 0.1387, 0.4354, 0.1387, 0.5071, 0.3983, 0.4326, 0.3985, 0.4354, 0.1387, 0.4444, 0.1114, 0.5071, 0.3983, 0.4444, 0.1114, 0.4591, 0.08677, 0.5071, 0.3983, 0.4591, 0.08677, 0.4788, 0.06596, 0.5071, 0.3983, 0.4788, 0.06596, 0.5024, 0.04984, 0.5071, 0.3983, 0.5024, 0.04984, 0.5074, 0.3731, 0.5071, 0.3983, 0.5024, 0.04984, 0.5146, 0.3208, 0.5074, 0.3731, 0.5024, 0.04984, 0.5289, 0.03923, 0.5146, 0.3208, 0.5289, 0.03923, 0.5283, 0.2707, 0.5146, 0.3208, 0.5289, 0.03923, 0.5487, 0.2228, 0.5283, 0.2707, 0.5289, 0.03923, 0.5571, 0.03448, 0.5487, 0.2228, 0.5571, 0.03448, 0.5743, 0.1793, 0.5487, 0.2228, 0.5571, 0.03448, 0.6663, 0.02919, 0.5743, 0.1793, 0.6663, 0.02919, 0.6056, 0.1382, 0.5743, 0.1793, 0.6663, 0.02919, 0.642, 0.1002, 0.6056, 0.1382, 0.6663, 0.02919, 0.6804, 0.0687, 0.642, 0.1002, 0.6663, 0.02919, 0.6774, 0.03146, 0.6804, 0.0687, 0.6774, 0.03146, 0.6838, 0.03589, 0.6804, 0.0687, 0.6838, 0.03589, 0.6876, 0.05995, 0.6804, 0.0687, 0.6838, 0.03589, 0.6886, 0.04352, 0.6876, 0.05995, 0.6886, 0.04352, 0.6897, 0.05185, 0.6876, 0.05995, 0.6766, 0.7959, 0.6761, 0.7895, 0.6651, 0.7918, 0.665, 0.7979, 0.6766, 0.7959, 0.6651, 0.7918, 0.6766, 0.7959, 0.6865, 0.7896, 0.6761, 0.7895, 0.6865, 0.7896, 0.6826, 0.7851, 0.6761, 0.7895, 0.6826, 0.7851, 0.6865, 0.7896, 0.6873, 0.7774, 0.6865, 0.7896, 0.693, 0.7795, 0.6873, 0.7774, 0.6884, 0.7691, 0.6873, 0.7774, 0.693, 0.7795, 0.6944, 0.7675, 0.6884, 0.7691, 0.693, 0.7795, 0.6884, 0.7691, 0.6944, 0.7675, 0.6863, 0.761, 0.6944, 0.7675, 0.6907, 0.7563, 0.6863, 0.761, 0.6863, 0.761, 0.6907, 0.7563, 0.6791, 0.7523, 0.6907, 0.7563, 0.6828, 0.7475, 0.6791, 0.7523, 0.6791, 0.7523, 0.6828, 0.7475, 0.6406, 0.7209, 0.6828, 0.7475, 0.6438, 0.7157, 0.6406, 0.7209, 0.6406, 0.7209, 0.6438, 0.7157, 0.6041, 0.683, 0.6438, 0.7157, 0.6086, 0.6792, 0.6041, 0.683, 0.6086, 0.6792, 0.5776, 0.639, 0.6041, 0.683, 0.5776, 0.639, 0.5727, 0.642, 0.6041, 0.683, 0.5727, 0.642, 0.5776, 0.639, 0.5469, 0.5985, 0.5776, 0.639, 0.5517, 0.5952, 0.5469, 0.5985, 0.5469, 0.5985, 0.5517, 0.5952, 0.5264, 0.5507, 0.5517, 0.5952, 0.5317, 0.5484, 0.5264, 0.5507, 0.5317, 0.5484, 0.518, 0.499, 0.5264, 0.5507, 0.518, 0.499, 0.5125, 0.5006, 0.5264, 0.5507, 0.5125, 0.5006, 0.518, 0.499, 0.5052, 0.4484, 0.518, 0.499, 0.511, 0.4485, 0.5052, 0.4484, 0.5048, 0.4232, 0.5052, 0.4484, 0.511, 0.4485, 0.5108, 0.4231, 0.5048, 0.4232, 0.511, 0.4485, 0.000125, 0.9747, 0.000125, 0.9999, 0.4044, 0.9999, 0.4044, 0.9747, 0.000125, 0.9747, 0.4044, 0.9999, 0.000124, 0.9243, 0.000125, 0.9747, 0.4044, 0.9747, 0.4044, 0.9243, 0.000124, 0.9243, 0.4044, 0.9747, 0.000124, 0.8739, 0.000124, 0.9243, 0.4044, 0.9243, 0.4044, 0.8739, 0.000124, 0.8739, 0.4044, 0.9243, 0.000124, 0.8236, 0.000124, 0.8739, 0.4044, 0.8739, 0.4044, 0.8236, 0.000124, 0.8236, 0.4044, 0.8739, 0.000124, 0.7732, 0.000124, 0.8236, 0.4044, 0.8236, 0.4044, 0.7732, 0.000124, 0.7732, 0.4044, 0.8236, 0.000124, 0.7228, 0.000124, 0.7732, 0.4044, 0.7732, 0.4044, 0.7228, 0.000124, 0.7228, 0.4044, 0.7732, 0.000124, 0.6724, 0.000124, 0.7228, 0.4044, 0.7228, 0.4044, 0.6724, 0.000124, 0.6724, 0.4044, 0.7228, 0.000124, 0.6221, 0.000124, 0.6724, 0.4044, 0.6724, 0.4044, 0.6221, 0.000124, 0.6221, 0.4044, 0.6724, 0.4044, 0.6221, 0.4044, 0.6104, 0.000124, 0.6221, 0.4044, 0.6104, 0.000124, 0.6104, 0.000124, 0.6221, 0.000124, 0.5988, 0.000124, 0.6104, 0.4044, 0.6104, 0.4044, 0.5988, 0.000124, 0.5988, 0.4044, 0.6104, 0.000124, 0.5872, 0.000124, 0.5988, 0.4044, 0.5988, 0.4044, 0.5872, 0.000124, 0.5872, 0.4044, 0.5988, 0.000124, 0.5755, 0.000124, 0.5872, 0.4044, 0.5872, 0.4044, 0.5755, 0.000124, 0.5755, 0.4044, 0.5872, 0.000124, 0.5755, 0.4044, 0.5755, 0.000124, 0.5639, 0.4044, 0.5755, 0.4044, 0.5639, 0.000124, 0.5639, 0.000124, 0.5523, 0.000124, 0.5639, 0.4044, 0.5639, 0.4044, 0.5523, 0.000124, 0.5523, 0.4044, 0.5639, 0.000124, 0.4404, 0.000124, 0.5523, 0.4044, 0.5523, 0.4044, 0.4404, 0.000124, 0.4404, 0.4044, 0.5523, 0.000124, 0.4102, 0.000124, 0.4404, 0.4044, 0.4404, 0.4044, 0.4102, 0.000124, 0.4102, 0.4044, 0.4404, 0.000124, 0.3801, 0.000124, 0.4102, 0.4044, 0.4102, 0.4044, 0.3801, 0.000124, 0.3801, 0.4044, 0.4102, 0.000124, 0.3499, 0.000124, 0.3801, 0.4044, 0.3801, 0.4044, 0.3499, 0.000124, 0.3499, 0.4044, 0.3801, 0.000124, 0.3197, 0.000124, 0.3499, 0.4044, 0.3499, 0.4044, 0.3197, 0.000124, 0.3197, 0.4044, 0.3499, 0.000124, 0.2895, 0.000124, 0.3197, 0.4044, 0.3197, 0.4044, 0.2895, 0.000124, 0.2895, 0.4044, 0.3197, 0.000125, 0.2594, 0.000124, 0.2895, 0.4044, 0.2895, 0.4044, 0.2594, 0.000125, 0.2594, 0.4044, 0.2895, 0.000125, 0.2292, 0.000125, 0.2594, 0.4044, 0.2594, 0.4044, 0.2292, 0.000125, 0.2292, 0.4044, 0.2594, 0.000125, 0.000124, 0.000125, 0.2292, 0.4044, 0.2292, 0.4044, 0.000124, 0.000125, 0.000124, 0.4044, 0.2292, 0.4242, 0.4232, 0.4245, 0.6544, 0.4307, 0.6543, 0.4303, 0.4232, 0.4242, 0.4232, 0.4307, 0.6543, 0.4245, 0.6544, 0.4279, 0.6843, 0.4307, 0.6543, 0.4279, 0.6843, 0.4338, 0.683, 0.4307, 0.6543, 0.4279, 0.6843, 0.4374, 0.7128, 0.4338, 0.683, 0.4374, 0.7128, 0.443, 0.7103, 0.4338, 0.683, 0.4374, 0.7128, 0.4529, 0.7385, 0.443, 0.7103, 0.4529, 0.7385, 0.4577, 0.7348, 0.443, 0.7103, 0.4529, 0.7385, 0.4736, 0.7602, 0.4577, 0.7348, 0.4736, 0.7602, 0.4775, 0.7556, 0.4577, 0.7348, 0.4736, 0.7602, 0.4983, 0.777, 0.4775, 0.7556, 0.4983, 0.777, 0.5012, 0.7717, 0.4775, 0.7556, 0.4983, 0.777, 0.5261, 0.788, 0.5012, 0.7717, 0.5261, 0.788, 0.5277, 0.7822, 0.5012, 0.7717, 0.5261, 0.788, 0.5555, 0.7928, 0.5277, 0.7822, 0.5555, 0.7928, 0.5559, 0.7869, 0.5277, 0.7822, 0.5559, 0.7869, 0.5555, 0.7928, 0.6651, 0.7918, 0.5555, 0.7928, 0.665, 0.7979, 0.6651, 0.7918, 0.4303, 0.4232, 0.4307, 0.6543, 0.4338, 0.683, 0.4338, 0.683, 0.5048, 0.4232, 0.4303, 0.4232, 0.4338, 0.683, 0.443, 0.7103, 0.5048, 0.4232, 0.443, 0.7103, 0.4577, 0.7348, 0.5048, 0.4232, 0.4577, 0.7348, 0.4775, 0.7556, 0.5048, 0.4232, 0.4775, 0.7556, 0.5012, 0.7717, 0.5048, 0.4232, 0.5012, 0.7717, 0.5052, 0.4484, 0.5048, 0.4232, 0.5012, 0.7717, 0.5125, 0.5006, 0.5052, 0.4484, 0.5012, 0.7717, 0.5277, 0.7822, 0.5125, 0.5006, 0.5277, 0.7822, 0.5264, 0.5507, 0.5125, 0.5006, 0.5277, 0.7822, 0.5469, 0.5985, 0.5264, 0.5507, 0.5277, 0.7822, 0.5559, 0.7869, 0.5469, 0.5985, 0.5559, 0.7869, 0.5727, 0.642, 0.5469, 0.5985, 0.5559, 0.7869, 0.6651, 0.7918, 0.5727, 0.642, 0.6651, 0.7918, 0.6041, 0.683, 0.5727, 0.642, 0.6651, 0.7918, 0.6406, 0.7209, 0.6041, 0.683, 0.6651, 0.7918, 0.6791, 0.7523, 0.6406, 0.7209, 0.6651, 0.7918, 0.6761, 0.7895, 0.6791, 0.7523, 0.6761, 0.7895, 0.6826, 0.7851, 0.6791, 0.7523, 0.6826, 0.7851, 0.6863, 0.761, 0.6791, 0.7523, 0.6826, 0.7851, 0.6873, 0.7774, 0.6863, 0.761, 0.6873, 0.7774, 0.6884, 0.7691, 0.6863, 0.761, 0.6778, 0.02507, 0.6662, 0.02317, 0.6663, 0.02919, 0.6774, 0.03146, 0.6778, 0.02507, 0.6663, 0.02919, 0.6877, 0.03137, 0.6778, 0.02507, 0.6774, 0.03146, 0.6838, 0.03589, 0.6877, 0.03137, 0.6774, 0.03146, 0.6877, 0.03137, 0.6838, 0.03589, 0.6886, 0.04352, 0.6943, 0.04145, 0.6877, 0.03137, 0.6886, 0.04352, 0.6886, 0.04352, 0.6897, 0.05185, 0.6943, 0.04145, 0.6897, 0.05185, 0.6957, 0.0534, 0.6943, 0.04145, 0.6957, 0.0534, 0.6897, 0.05185, 0.6876, 0.05995, 0.692, 0.06466, 0.6957, 0.0534, 0.6876, 0.05995, 0.692, 0.06466, 0.6876, 0.05995, 0.6804, 0.0687, 0.6841, 0.07346, 0.692, 0.06466, 0.6804, 0.0687, 0.6841, 0.07346, 0.6804, 0.0687, 0.642, 0.1002, 0.6452, 0.1054, 0.6841, 0.07346, 0.642, 0.1002, 0.6452, 0.1054, 0.642, 0.1002, 0.6056, 0.1382, 0.6102, 0.142, 0.6452, 0.1054, 0.6056, 0.1382, 0.5793, 0.1823, 0.6102, 0.142, 0.6056, 0.1382, 0.5743, 0.1793, 0.5793, 0.1823, 0.6056, 0.1382, 0.5793, 0.1823, 0.5743, 0.1793, 0.5487, 0.2228, 0.5535, 0.2261, 0.5793, 0.1823, 0.5487, 0.2228, 0.5535, 0.2261, 0.5487, 0.2228, 0.5283, 0.2707, 0.5336, 0.273, 0.5535, 0.2261, 0.5283, 0.2707, 0.5201, 0.3224, 0.5336, 0.273, 0.5283, 0.2707, 0.5146, 0.3208, 0.5201, 0.3224, 0.5283, 0.2707, 0.5201, 0.3224, 0.5146, 0.3208, 0.5074, 0.3731, 0.5132, 0.373, 0.5201, 0.3224, 0.5074, 0.3731, 0.5074, 0.3731, 0.5071, 0.3983, 0.5132, 0.373, 0.5071, 0.3983, 0.5131, 0.3983, 0.5132, 0.373, 0.4264, 0.3985, 0.4326, 0.3985, 0.4323, 0.1674, 0.4262, 0.1673, 0.4264, 0.3985, 0.4323, 0.1674, 0.4294, 0.1374, 0.4262, 0.1673, 0.4323, 0.1674, 0.4354, 0.1387, 0.4294, 0.1374, 0.4323, 0.1674, 0.4389, 0.1088, 0.4294, 0.1374, 0.4354, 0.1387, 0.4444, 0.1114, 0.4389, 0.1088, 0.4354, 0.1387, 0.4543, 0.0831, 0.4389, 0.1088, 0.4444, 0.1114, 0.4591, 0.08677, 0.4543, 0.0831, 0.4444, 0.1114, 0.4749, 0.06134, 0.4543, 0.0831, 0.4591, 0.08677, 0.4788, 0.06596, 0.4749, 0.06134, 0.4591, 0.08677, 0.4996, 0.0445, 0.4749, 0.06134, 0.4788, 0.06596, 0.5024, 0.04984, 0.4996, 0.0445, 0.4788, 0.06596, 0.5273, 0.03343, 0.4996, 0.0445, 0.5024, 0.04984, 0.5289, 0.03923, 0.5273, 0.03343, 0.5024, 0.04984, 0.5567, 0.02852, 0.5273, 0.03343, 0.5289, 0.03923, 0.5571, 0.03448, 0.5567, 0.02852, 0.5289, 0.03923, 0.5567, 0.02852, 0.5571, 0.03448, 0.6663, 0.02919, 0.6662, 0.02317, 0.5567, 0.02852, 0.6663, 0.02919, 0.4323, 0.1674, 0.4326, 0.3985, 0.5071, 0.3983, 0.5071, 0.3983, 0.4354, 0.1387, 0.4323, 0.1674, 0.5071, 0.3983, 0.4444, 0.1114, 0.4354, 0.1387, 0.5071, 0.3983, 0.4591, 0.08677, 0.4444, 0.1114, 0.5071, 0.3983, 0.4788, 0.06596, 0.4591, 0.08677, 0.5071, 0.3983, 0.5024, 0.04984, 0.4788, 0.06596, 0.5071, 0.3983, 0.5074, 0.3731, 0.5024, 0.04984, 0.5074, 0.3731, 0.5146, 0.3208, 0.5024, 0.04984, 0.5146, 0.3208, 0.5289, 0.03923, 0.5024, 0.04984, 0.5146, 0.3208, 0.5283, 0.2707, 0.5289, 0.03923, 0.5283, 0.2707, 0.5487, 0.2228, 0.5289, 0.03923, 0.5487, 0.2228, 0.5571, 0.03448, 0.5289, 0.03923, 0.5487, 0.2228, 0.5743, 0.1793, 0.5571, 0.03448, 0.5743, 0.1793, 0.6663, 0.02919, 0.5571, 0.03448, 0.5743, 0.1793, 0.6056, 0.1382, 0.6663, 0.02919, 0.6056, 0.1382, 0.642, 0.1002, 0.6663, 0.02919, 0.642, 0.1002, 0.6804, 0.0687, 0.6663, 0.02919, 0.6804, 0.0687, 0.6774, 0.03146, 0.6663, 0.02919, 0.6804, 0.0687, 0.6838, 0.03589, 0.6774, 0.03146, 0.6804, 0.0687, 0.6876, 0.05995, 0.6838, 0.03589, 0.6876, 0.05995, 0.6886, 0.04352, 0.6838, 0.03589, 0.6876, 0.05995, 0.6897, 0.05185, 0.6886, 0.04352])
me_conformal1.materials.append(mat_18conformal1)
me_conformal1.use_remesh_preserve_volume = False
me_conformal1.use_remesh_preserve_attributes = False
me_conformal1.use_mirror_vertex_groups = False
me_conformal1.update()
me_colliders__4__collider = bpy.data.meshes.new('Colliders (4).collider')
me_colliders__4__collider.from_pydata([(-0.6833, -0.05816, -0.4688), (-0.5342, -0.09375, -0.4688), (-0.5239, 0.2656, -0.4688), (-0.8085, 0.06705, -0.4688), (-0.8438, 0.1776, -0.4688), (-0.8438, 0.488, -0.4688), (-0.7539, 0.5357, -0.4688), (-0.8074, 0.5357, -0.4688), (-0.8074, 0.5357, -0.4688), (-0.8074, 0.5357, 0.4688), (-0.8438, 0.488, 0.4688), (-0.8438, 0.488, -0.4688), (-0.8074, 0.5357, 0.4688), (-0.8074, 0.5357, -0.4688), (-0.7539, 0.5357, -0.4688), (-0.7539, 0.5357, 0.4688), (-0.8438, 0.1776, 0.4688), (-0.8085, 0.06705, 0.4688), (-0.8085, 0.06705, -0.4688), (-0.8438, 0.1776, -0.4688), (-0.8438, 0.488, -0.4688), (-0.8438, 0.488, 0.4688), (-0.8438, 0.1776, 0.4688), (-0.8438, 0.1776, -0.4688), (-0.6833, -0.05816, -0.4688), (-0.6833, -0.05816, 0.4688), (-0.5342, -0.09375, 0.4688), (-0.5342, -0.09375, -0.4688), (-0.6833, -0.05816, 0.4688), (-0.6833, -0.05816, -0.4688), (-0.8085, 0.06705, -0.4688), (-0.8085, 0.06705, 0.4688), (-0.7539, 0.5357, 0.4688), (-0.7539, 0.5357, -0.4688), (-0.5239, 0.2656, -0.4688), (-0.5239, 0.2656, 0.4688), (-0.5239, 0.2656, 0.4688), (-0.5342, -0.09375, 0.4688), (-0.6833, -0.05816, 0.4688), (-0.8085, 0.06705, 0.4688), (-0.8438, 0.1776, 0.4688), (-0.8438, 0.488, 0.4688), (-0.7539, 0.5357, 0.4688), (-0.8074, 0.5357, 0.4688), (-0.5342, -0.09375, 0.4688), (-0.5239, 0.2656, 0.4688), (-0.5239, 0.2656, -0.4688), (-0.5342, -0.09375, -0.4688)], [], [(0, 2, 1), (0, 3, 2), (3, 4, 2), (4, 5, 2), (5, 6, 2), (5, 7, 6), (10, 9, 8), (11, 10, 8), (14, 13, 12), (15, 14, 12), (18, 17, 16), (19, 18, 16), (22, 21, 20), (23, 22, 20), (26, 25, 24), (27, 26, 24), (30, 29, 28), (31, 30, 28), (34, 33, 32), (35, 34, 32), (38, 37, 36), (36, 39, 38), (36, 40, 39), (36, 41, 40), (36, 42, 41), (42, 43, 41), (46, 45, 44), (47, 46, 44)])
_uv = me_colliders__4__collider.uv_layers.new(name='Colliders (4).collider.UV')
_uv.uv.foreach_set('vector', [0.4374, 0.7128, 0.6086, 0.6792, 0.4245, 0.6544, 0.4374, 0.7128, 0.4983, 0.777, 0.6086, 0.6792, 0.4983, 0.777, 0.5555, 0.7928, 0.6086, 0.6792, 0.5555, 0.7928, 0.665, 0.7979, 0.6086, 0.6792, 0.665, 0.7979, 0.6944, 0.7675, 0.6086, 0.6792, 0.665, 0.7979, 0.6865, 0.7896, 0.6944, 0.7675, 0.000124, 0.5523, 0.000124, 0.5755, 0.4044, 0.5755, 0.4044, 0.5523, 0.000124, 0.5523, 0.4044, 0.5755, 0.4044, 0.5988, 0.4044, 0.5755, 0.000124, 0.5755, 0.000124, 0.5988, 0.4044, 0.5988, 0.000124, 0.5755, 0.4044, 0.3801, 0.000124, 0.3801, 0.000124, 0.4404, 0.4044, 0.4404, 0.4044, 0.3801, 0.000124, 0.4404, 0.000124, 0.4404, 0.000124, 0.5523, 0.4044, 0.5523, 0.4044, 0.4404, 0.000124, 0.4404, 0.4044, 0.5523, 0.000125, 0.2292, 0.000124, 0.2895, 0.4044, 0.2895, 0.4044, 0.2292, 0.000125, 0.2292, 0.4044, 0.2895, 0.4044, 0.3801, 0.4044, 0.2895, 0.000124, 0.2895, 0.000124, 0.3801, 0.4044, 0.3801, 0.000124, 0.2895, 0.4044, 0.7228, 0.4044, 0.5988, 0.000124, 0.5988, 0.000124, 0.7228, 0.4044, 0.7228, 0.000124, 0.5988, 0.4389, 0.1088, 0.4262, 0.1673, 0.6102, 0.142, 0.6102, 0.142, 0.4996, 0.0445, 0.4389, 0.1088, 0.6102, 0.142, 0.5567, 0.02852, 0.4996, 0.0445, 0.6102, 0.142, 0.6662, 0.02317, 0.5567, 0.02852, 0.6102, 0.142, 0.6957, 0.0534, 0.6662, 0.02317, 0.6957, 0.0534, 0.6877, 0.03137, 0.6662, 0.02317, 0.6086, 0.6792, 0.000124, 0.7228, 0.000125, 0.2292, 0.4044, 0.2292, 0.6086, 0.6792, 0.000125, 0.2292])
me_colliders__4__collider.use_remesh_preserve_volume = False
me_colliders__4__collider.use_remesh_preserve_attributes = False
me_colliders__4__collider.use_mirror_vertex_groups = False
me_colliders__4__collider.update()
me_colliders__3__collider = bpy.data.meshes.new('Colliders (3).collider')
me_colliders__3__collider.from_pydata([(-0.5342, -0.09375, -0.4688), (-0.5342, -0.09375, 0.4688), (-0.2375, -0.09375, 0.4688), (-0.2375, -0.09375, -0.4688), (-0.2375, 0.1065, 0.4688), (-0.2375, -0.09375, 0.4688), (-0.5342, -0.09375, 0.4688), (-0.5239, 0.2656, 0.4688), (-0.5239, 0.2656, -0.4688), (-0.5342, -0.09375, -0.4688), (-0.2375, -0.09375, -0.4688), (-0.2375, 0.1065, -0.4688), (-0.5239, 0.2656, -0.4688), (-0.2375, 0.1065, -0.4688), (-0.2375, 0.1065, 0.4688), (-0.5239, 0.2656, 0.4688), (-0.2375, 0.1065, -0.4688), (-0.2375, -0.09375, -0.4688), (-0.2375, -0.09375, 0.4688), (-0.2375, 0.1065, 0.4688), (-0.5342, -0.09375, 0.4688), (-0.5342, -0.09375, -0.4688), (-0.5239, 0.2656, -0.4688), (-0.5239, 0.2656, 0.4688)], [], [(0, 2, 1), (0, 3, 2), (6, 5, 4), (7, 6, 4), (10, 9, 8), (11, 10, 8), (14, 13, 12), (15, 14, 12), (18, 17, 16), (19, 18, 16), (22, 21, 20), (23, 22, 20)])
_uv = me_colliders__3__collider.uv_layers.new(name='Colliders (3).collider.UV')
_uv.uv.foreach_set('vector', [0.4044, 0.2292, 0.000125, 0.1147, 0.000125, 0.2292, 0.4044, 0.2292, 0.4044, 0.1147, 0.000125, 0.1147, 0.4262, 0.1673, 0.4263, 0.2829, 0.5201, 0.3224, 0.6102, 0.142, 0.4262, 0.1673, 0.5201, 0.3224, 0.4243, 0.5388, 0.4245, 0.6544, 0.6086, 0.6792, 0.518, 0.499, 0.4243, 0.5388, 0.6086, 0.6792, 0.000124, 0.9243, 0.4044, 0.9243, 0.4044, 0.7228, 0.000124, 0.7228, 0.000124, 0.9243, 0.4044, 0.7228, 0.000125, 0.1147, 0.4243, 0.5388, 0.518, 0.499, 0.5201, 0.3224, 0.000125, 0.1147, 0.518, 0.499, 0.6086, 0.6792, 0.4044, 0.2292, 0.000125, 0.2292, 0.000124, 0.7228, 0.6086, 0.6792, 0.000125, 0.2292])
me_colliders__3__collider.use_remesh_preserve_volume = False
me_colliders__3__collider.use_remesh_preserve_attributes = False
me_colliders__3__collider.use_mirror_vertex_groups = False
me_colliders__3__collider.update()
me_colliders__2__collider = bpy.data.meshes.new('Colliders (2).collider')
me_colliders__2__collider.from_pydata([(0.5239, 0.2656, -0.4688), (0.5342, -0.09375, -0.4688), (0.6833, -0.05816, -0.4688), (0.8085, 0.06705, -0.4688), (0.8438, 0.1776, -0.4688), (0.8438, 0.488, -0.4688), (0.7539, 0.5357, -0.4688), (0.8074, 0.5357, -0.4688), (0.8074, 0.5357, -0.4688), (0.8438, 0.488, -0.4688), (0.8438, 0.488, 0.4688), (0.8074, 0.5357, 0.4688), (0.8074, 0.5357, 0.4688), (0.7539, 0.5357, 0.4688), (0.7539, 0.5357, -0.4688), (0.8074, 0.5357, -0.4688), (0.8438, 0.1776, 0.4688), (0.8438, 0.1776, -0.4688), (0.8085, 0.06705, -0.4688), (0.8085, 0.06705, 0.4688), (0.8438, 0.488, -0.4688), (0.8438, 0.1776, -0.4688), (0.8438, 0.1776, 0.4688), (0.8438, 0.488, 0.4688), (0.6833, -0.05816, -0.4688), (0.5342, -0.09375, -0.4688), (0.5342, -0.09375, 0.4688), (0.6833, -0.05816, 0.4688), (0.6833, -0.05816, 0.4688), (0.8085, 0.06705, 0.4688), (0.8085, 0.06705, -0.4688), (0.6833, -0.05816, -0.4688), (0.7539, 0.5357, 0.4688), (0.5239, 0.2656, 0.4688), (0.5239, 0.2656, -0.4688), (0.7539, 0.5357, -0.4688), (0.6833, -0.05816, 0.4688), (0.5342, -0.09375, 0.4688), (0.5239, 0.2656, 0.4688), (0.8085, 0.06705, 0.4688), (0.8438, 0.1776, 0.4688), (0.8438, 0.488, 0.4688), (0.7539, 0.5357, 0.4688), (0.8074, 0.5357, 0.4688), (0.5342, -0.09375, 0.4688), (0.5342, -0.09375, -0.4688), (0.5239, 0.2656, -0.4688), (0.5239, 0.2656, 0.4688)], [], [(0, 2, 1), (0, 3, 2), (0, 4, 3), (0, 5, 4), (0, 6, 5), (6, 7, 5), (10, 9, 8), (11, 10, 8), (14, 13, 12), (15, 14, 12), (18, 17, 16), (19, 18, 16), (22, 21, 20), (23, 22, 20), (26, 25, 24), (27, 26, 24), (30, 29, 28), (31, 30, 28), (34, 33, 32), (35, 34, 32), (38, 37, 36), (36, 39, 38), (39, 40, 38), (40, 41, 38), (41, 42, 38), (41, 43, 42), (46, 45, 44), (47, 46, 44)])
_uv = me_colliders__2__collider.uv_layers.new(name='Colliders (2).collider.UV')
_uv.uv.foreach_set('vector', [0.6086, 0.6792, 0.4374, 0.7128, 0.4245, 0.6544, 0.6086, 0.6792, 0.4983, 0.777, 0.4374, 0.7128, 0.6086, 0.6792, 0.5555, 0.7928, 0.4983, 0.777, 0.6086, 0.6792, 0.665, 0.7979, 0.5555, 0.7928, 0.6086, 0.6792, 0.6944, 0.7675, 0.665, 0.7979, 0.6944, 0.7675, 0.6865, 0.7896, 0.665, 0.7979, 0.000124, 0.5523, 0.4044, 0.5523, 0.4044, 0.5755, 0.000124, 0.5755, 0.000124, 0.5523, 0.4044, 0.5755, 0.4044, 0.5988, 0.000124, 0.5988, 0.000124, 0.5755, 0.4044, 0.5755, 0.4044, 0.5988, 0.000124, 0.5755, 0.4044, 0.3801, 0.4044, 0.4404, 0.000124, 0.4404, 0.000124, 0.3801, 0.4044, 0.3801, 0.000124, 0.4404, 0.000124, 0.4404, 0.4044, 0.4404, 0.4044, 0.5523, 0.000124, 0.5523, 0.000124, 0.4404, 0.4044, 0.5523, 0.000125, 0.2292, 0.4044, 0.2292, 0.4044, 0.2895, 0.000124, 0.2895, 0.000125, 0.2292, 0.4044, 0.2895, 0.4044, 0.3801, 0.000124, 0.3801, 0.000124, 0.2895, 0.4044, 0.2895, 0.4044, 0.3801, 0.000124, 0.2895, 0.4044, 0.7228, 0.000124, 0.7228, 0.000124, 0.5988, 0.4044, 0.5988, 0.4044, 0.7228, 0.000124, 0.5988, 0.6102, 0.142, 0.4262, 0.1673, 0.4389, 0.1088, 0.4389, 0.1088, 0.4996, 0.0445, 0.6102, 0.142, 0.4996, 0.0445, 0.5567, 0.02852, 0.6102, 0.142, 0.5567, 0.02852, 0.6662, 0.02317, 0.6102, 0.142, 0.6662, 0.02317, 0.6957, 0.0534, 0.6102, 0.142, 0.6662, 0.02317, 0.6877, 0.03137, 0.6957, 0.0534, 0.6086, 0.6792, 0.4044, 0.2292, 0.000125, 0.2292, 0.000124, 0.7228, 0.6086, 0.6792, 0.000125, 0.2292])
me_colliders__2__collider.use_remesh_preserve_volume = False
me_colliders__2__collider.use_remesh_preserve_attributes = False
me_colliders__2__collider.use_mirror_vertex_groups = False
me_colliders__2__collider.update()
me_colliders__1__collider = bpy.data.meshes.new('Colliders (1).collider')
me_colliders__1__collider.from_pydata([(0.5342, -0.09375, -0.4688), (0.2375, -0.09375, -0.4688), (0.2375, -0.09375, 0.4688), (0.5342, -0.09375, 0.4688), (0.2375, 0.1065, 0.4688), (0.5239, 0.2656, 0.4688), (0.5342, -0.09375, 0.4688), (0.2375, -0.09375, 0.4688), (0.5239, 0.2656, -0.4688), (0.2375, 0.1065, -0.4688), (0.2375, -0.09375, -0.4688), (0.5342, -0.09375, -0.4688), (0.5239, 0.2656, -0.4688), (0.5239, 0.2656, 0.4688), (0.2375, 0.1065, 0.4688), (0.2375, 0.1065, -0.4688), (0.2375, 0.1065, -0.4688), (0.2375, 0.1065, 0.4688), (0.2375, -0.09375, 0.4688), (0.2375, -0.09375, -0.4688), (0.5342, -0.09375, 0.4688), (0.5239, 0.2656, 0.4688), (0.5239, 0.2656, -0.4688), (0.5342, -0.09375, -0.4688)], [], [(0, 2, 1), (0, 3, 2), (6, 5, 4), (7, 6, 4), (10, 9, 8), (11, 10, 8), (14, 13, 12), (15, 14, 12), (18, 17, 16), (19, 18, 16), (22, 21, 20), (23, 22, 20)])
_uv = me_colliders__1__collider.uv_layers.new(name='Colliders (1).collider.UV')
_uv.uv.foreach_set('vector', [0.4044, 0.2292, 0.000125, 0.1147, 0.4044, 0.1147, 0.4044, 0.2292, 0.000125, 0.2292, 0.000125, 0.1147, 0.4262, 0.1673, 0.6102, 0.142, 0.5201, 0.3224, 0.4263, 0.2829, 0.4262, 0.1673, 0.5201, 0.3224, 0.4243, 0.5388, 0.518, 0.499, 0.6086, 0.6792, 0.4245, 0.6544, 0.4243, 0.5388, 0.6086, 0.6792, 0.000124, 0.9243, 0.000124, 0.7228, 0.4044, 0.7228, 0.4044, 0.9243, 0.000124, 0.9243, 0.4044, 0.7228, 0.000125, 0.1147, 0.5201, 0.3224, 0.518, 0.499, 0.4243, 0.5388, 0.000125, 0.1147, 0.518, 0.499, 0.6086, 0.6792, 0.000124, 0.7228, 0.000125, 0.2292, 0.4044, 0.2292, 0.6086, 0.6792, 0.000125, 0.2292])
me_colliders__1__collider.use_remesh_preserve_volume = False
me_colliders__1__collider.use_remesh_preserve_attributes = False
me_colliders__1__collider.use_mirror_vertex_groups = False
me_colliders__1__collider.update()
me_colliders_collider = bpy.data.meshes.new('Colliders.collider')
me_colliders_collider.from_pydata([(0.0, 0.1065, 0.4688), (0.0, 0.1065, -0.4688), (0.2375, 0.1065, -0.4688), (0.2375, 0.1065, 0.4688), (0.2375, 0.1065, -0.4688), (0.2375, -0.09375, -0.4688), (0.2375, -0.09375, 0.4688), (0.2375, 0.1065, 0.4688), (0.2375, 0.1065, -0.4688), (0.0, 0.1065, -0.4688), (0.0, -0.09375, -0.4688), (0.2375, -0.09375, -0.4688), (0.2375, -0.09375, 0.4688), (0.0, -0.09375, 0.4688), (0.0, 0.1065, 0.4688), (0.2375, 0.1065, 0.4688), (0.2375, -0.09375, -0.4688), (0.0, -0.09375, -0.4688), (0.0, -0.09375, 0.4688), (0.2375, -0.09375, 0.4688), (0.0, 0.1065, 0.4688), (-0.2375, 0.1065, 0.4688), (-0.2375, 0.1065, -0.4688), (0.0, 0.1065, -0.4688), (-0.2375, 0.1065, -0.4688), (-0.2375, 0.1065, 0.4688), (-0.2375, -0.09375, 0.4688), (-0.2375, -0.09375, -0.4688), (-0.2375, 0.1065, -0.4688), (-0.2375, -0.09375, -0.4688), (0.0, -0.09375, -0.4688), (0.0, 0.1065, -0.4688), (-0.2375, -0.09375, 0.4688), (-0.2375, 0.1065, 0.4688), (0.0, 0.1065, 0.4688), (0.0, -0.09375, 0.4688), (-0.2375, -0.09375, -0.4688), (-0.2375, -0.09375, 0.4688), (0.0, -0.09375, 0.4688), (0.0, -0.09375, -0.4688)], [], [(0, 2, 1), (0, 3, 2), (6, 5, 4), (7, 6, 4), (10, 9, 8), (11, 10, 8), (14, 13, 12), (15, 14, 12), (18, 17, 16), (19, 18, 16), (22, 21, 20), (23, 22, 20), (26, 25, 24), (27, 26, 24), (30, 29, 28), (31, 30, 28), (34, 33, 32), (35, 34, 32), (38, 37, 36), (39, 38, 36)])
_uv = me_colliders_collider.uv_layers.new(name='Colliders.collider.UV')
_uv.uv.foreach_set('vector', [0.000125, 0.9999, 0.4044, 0.9243, 0.4044, 0.9999, 0.000125, 0.9999, 0.000124, 0.9243, 0.4044, 0.9243, 0.000125, 0.1147, 0.4243, 0.5388, 0.518, 0.499, 0.5201, 0.3224, 0.000125, 0.1147, 0.518, 0.499, 0.4242, 0.4232, 0.5108, 0.4231, 0.518, 0.499, 0.4243, 0.5388, 0.4242, 0.4232, 0.518, 0.499, 0.5131, 0.3983, 0.4264, 0.3985, 0.4263, 0.2829, 0.5201, 0.3224, 0.5131, 0.3983, 0.4263, 0.2829, 0.000125, 0.000124, 0.4044, 0.000124, 0.4044, 0.1147, 0.000125, 0.1147, 0.000125, 0.000124, 0.4044, 0.1147, 0.4044, 0.9243, 0.000124, 0.9243, 0.000125, 0.9999, 0.4044, 0.9999, 0.4044, 0.9243, 0.000125, 0.9999, 0.000125, 0.1147, 0.5201, 0.3224, 0.518, 0.499, 0.4243, 0.5388, 0.000125, 0.1147, 0.518, 0.499, 0.4242, 0.4232, 0.4243, 0.5388, 0.518, 0.499, 0.5108, 0.4231, 0.4242, 0.4232, 0.518, 0.499, 0.5131, 0.3983, 0.5201, 0.3224, 0.4263, 0.2829, 0.4264, 0.3985, 0.5131, 0.3983, 0.4263, 0.2829, 0.000125, 0.000124, 0.000125, 0.1147, 0.4044, 0.1147, 0.4044, 0.000124, 0.000125, 0.000124, 0.4044, 0.1147])
me_colliders_collider.use_remesh_preserve_volume = False
me_colliders_collider.use_remesh_preserve_attributes = False
me_colliders_collider.use_mirror_vertex_groups = False
me_colliders_collider.update()

# ---- objects
ob_18conformal1 = bpy.data.objects.new('18Conformal1', None)
ob_conformal1 = bpy.data.objects.new('Conformal1', me_conformal1)
ob_colliders__4 = bpy.data.objects.new('Colliders (4)', None)
ob_colliders__4__collider = bpy.data.objects.new('Colliders (4).collider', me_colliders__4__collider)
ob_colliders__3 = bpy.data.objects.new('Colliders (3)', None)
ob_colliders__3__collider = bpy.data.objects.new('Colliders (3).collider', me_colliders__3__collider)
ob_colliders__2 = bpy.data.objects.new('Colliders (2)', None)
ob_colliders__2__collider = bpy.data.objects.new('Colliders (2).collider', me_colliders__2__collider)
ob_colliders__1 = bpy.data.objects.new('Colliders (1)', None)
ob_colliders__1__collider = bpy.data.objects.new('Colliders (1).collider', me_colliders__1__collider)
ob_colliders = bpy.data.objects.new('Colliders', None)
ob_colliders_collider = bpy.data.objects.new('Colliders.collider', me_colliders_collider)
ob_lamp = bpy.data.objects.new('Lamp', light_lamp)

# ---- transforms, parenting, visibility, modifiers, constraints
ob_18conformal1.location = (0.0, 0.0, 0.0)
ob_18conformal1.rotation_mode = 'QUATERNION'
ob_18conformal1.rotation_quaternion = (0.7071, -0.7071, -0.0, -0.0)
ob_18conformal1.empty_image_offset = (0.0, 0.0)
ob_18conformal1.lineart.crease_threshold = 0.0
ob_conformal1.parent = ob_18conformal1
ob_conformal1.location = (0.0, 0.0, 0.0)
ob_conformal1.rotation_mode = 'QUATERNION'
ob_conformal1.rotation_quaternion = (0.0, -1.0, -0.0, -0.0)
ob_conformal1.lineart.crease_threshold = 0.0
ob_colliders__4.parent = ob_conformal1
ob_colliders__4.location = (0.0, 0.0, 0.0)
ob_colliders__4.rotation_mode = 'QUATERNION'
ob_colliders__4.rotation_quaternion = (1.0, 0.0, 0.0, 0.0)
ob_colliders__4.scale = (1.0, 1.0, 1.0)
ob_colliders__4.empty_image_offset = (0.0, 0.0)
ob_colliders__4.lineart.crease_threshold = 0.0
ob_colliders__4__collider.parent = ob_colliders__4
ob_colliders__4__collider.location = (0.0, 0.0, 0.0)
ob_colliders__4__collider.lineart.crease_threshold = 0.0
ob_colliders__3.parent = ob_conformal1
ob_colliders__3.location = (0.0, 0.0, 0.0)
ob_colliders__3.rotation_mode = 'QUATERNION'
ob_colliders__3.rotation_quaternion = (1.0, 0.0, 0.0, 0.0)
ob_colliders__3.scale = (1.0, 1.0, 1.0)
ob_colliders__3.empty_image_offset = (0.0, 0.0)
ob_colliders__3.lineart.crease_threshold = 0.0
ob_colliders__3__collider.parent = ob_colliders__3
ob_colliders__3__collider.location = (0.0, 0.0, 0.0)
ob_colliders__3__collider.lineart.crease_threshold = 0.0
ob_colliders__2.parent = ob_conformal1
ob_colliders__2.location = (0.0, 0.0, 0.0)
ob_colliders__2.rotation_mode = 'QUATERNION'
ob_colliders__2.rotation_quaternion = (1.0, 0.0, 0.0, 0.0)
ob_colliders__2.scale = (1.0, 1.0, 1.0)
ob_colliders__2.empty_image_offset = (0.0, 0.0)
ob_colliders__2.lineart.crease_threshold = 0.0
ob_colliders__2__collider.parent = ob_colliders__2
ob_colliders__2__collider.location = (0.0, 0.0, 0.0)
ob_colliders__2__collider.lineart.crease_threshold = 0.0
ob_colliders__1.parent = ob_conformal1
ob_colliders__1.location = (0.0, 0.0, 0.0)
ob_colliders__1.rotation_mode = 'QUATERNION'
ob_colliders__1.rotation_quaternion = (1.0, 0.0, 0.0, 0.0)
ob_colliders__1.scale = (1.0, 1.0, 1.0)
ob_colliders__1.empty_image_offset = (0.0, 0.0)
ob_colliders__1.lineart.crease_threshold = 0.0
ob_colliders__1__collider.parent = ob_colliders__1
ob_colliders__1__collider.location = (0.0, 0.0, 0.0)
ob_colliders__1__collider.lineart.crease_threshold = 0.0
ob_colliders.parent = ob_conformal1
ob_colliders.location = (0.0, 0.0, 0.0)
ob_colliders.rotation_mode = 'QUATERNION'
ob_colliders.rotation_quaternion = (1.0, 0.0, 0.0, 0.0)
ob_colliders.empty_image_offset = (0.0, 0.0)
ob_colliders.lineart.crease_threshold = 0.0
ob_colliders_collider.parent = ob_colliders
ob_colliders_collider.location = (0.0, 0.0, 0.0)
ob_colliders_collider.lineart.crease_threshold = 0.0
ob_lamp.location = (4.076, 1.005, 5.904)
ob_lamp.rotation_euler = (0.6503, 0.05522, 1.866)
ob_lamp.lock_rotations_4d = False
ob_lamp.empty_display_type = 'ARROWS'
ob_lamp.color = (0.0, 0.0, 0.0, 0.0)
ob_lamp.lineart.crease_threshold = 0.0

# ---- collection membership
col_collection_1.objects.link(ob_18conformal1)
col_collection_1.objects.link(ob_conformal1)
col_collection_1.objects.link(ob_colliders__4)
col_collection_1.objects.link(ob_colliders__4__collider)
col_collection_1.objects.link(ob_colliders__3)
col_collection_1.objects.link(ob_colliders__3__collider)
col_collection_1.objects.link(ob_colliders__2)
col_collection_1.objects.link(ob_colliders__2__collider)
col_collection_1.objects.link(ob_colliders__1)
col_collection_1.objects.link(ob_colliders__1__collider)
col_collection_1.objects.link(ob_colliders)
col_collection_1.objects.link(ob_colliders_collider)
col_collection_1.objects.link(ob_lamp)

# ---- scene / render settings (as saved in the file)
scene.frame_start = 1; scene.frame_end = 250; scene.frame_set(1)
scene.render.engine = 'CYCLES'
scene.render.resolution_percentage = 50
scene.render.dither_intensity = 0.0
scene.cycles.use_denoising = False
scene.cycles.samples = 128
scene.cycles.sampling_pattern = 'TABULATED_SOBOL'
scene.cycles.light_sampling_threshold = 0.0
scene.cycles.use_adaptive_sampling = False
scene.cycles.use_light_tree = False
scene.cycles.blur_glossy = 0.0
scene.cycles.sample_clamp_indirect = 0.0
scene.view_settings.view_transform = 'Standard'
bpy.context.view_layer.update()

# ---- added for rendering (the .blend has no active camera): camera
cam_auto = bpy.data.cameras.new('AutoCamera')
cam_auto.lens = 50.0
cam_auto.sensor_width = 36.0
cam_auto.clip_end = 1000.0
ob_auto_camera = bpy.data.objects.new('AutoCamera', cam_auto)
scene.collection.objects.link(ob_auto_camera)
ob_auto_camera.location = (1.88843, -2.26612, 1.73378)
ob_auto_camera.rotation_euler = (1.09748, -7.21219e-08, 0.694738)
scene.camera = ob_auto_camera
bpy.context.view_layer.update()
